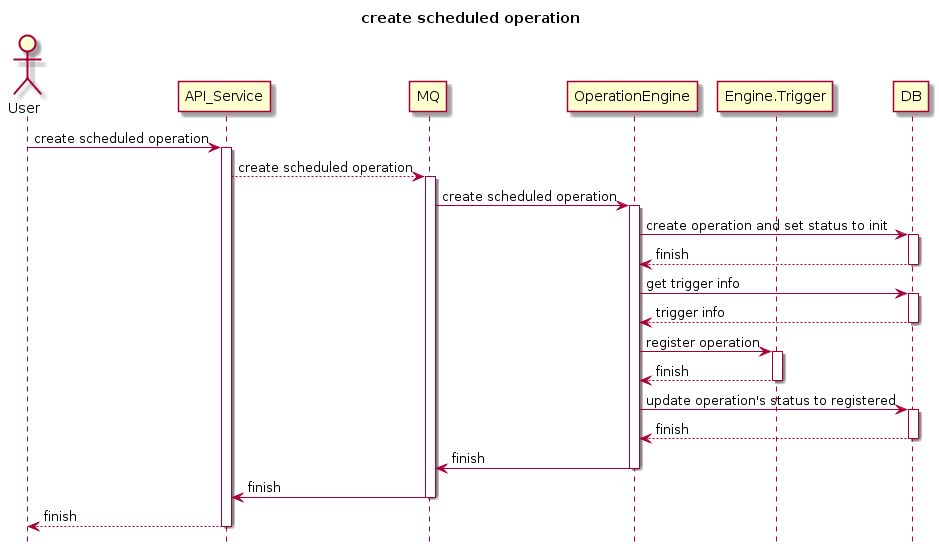

The diagram above was rendered by PlantUML. Its source (embedded in the PNG):
@startuml
title create scheduled operation
hide footbox

actor User
participant API_Service as AS
participant MQ
participant OperationEngine as OE
participant Engine.Trigger as engine
participant DB

User -> AS:create scheduled operation
activate AS

AS --> MQ:create scheduled operation
activate MQ

MQ -> OE:create scheduled operation
activate OE

OE -> DB:create operation and set status to init
activate DB

DB --> OE:finish
deactivate DB

OE -> DB:get trigger info
activate DB

DB --> OE:trigger info
deactivate DB

OE -> engine:register operation
activate engine

engine --> OE:finish
deactivate engine

OE -> DB:update operation's status to registered
activate DB

DB --> OE:finish
deactivate DB

OE -> MQ:finish
deactivate OE

MQ -> AS:finish
deactivate MQ

AS --> User:finish
deactivate AS
@enduml